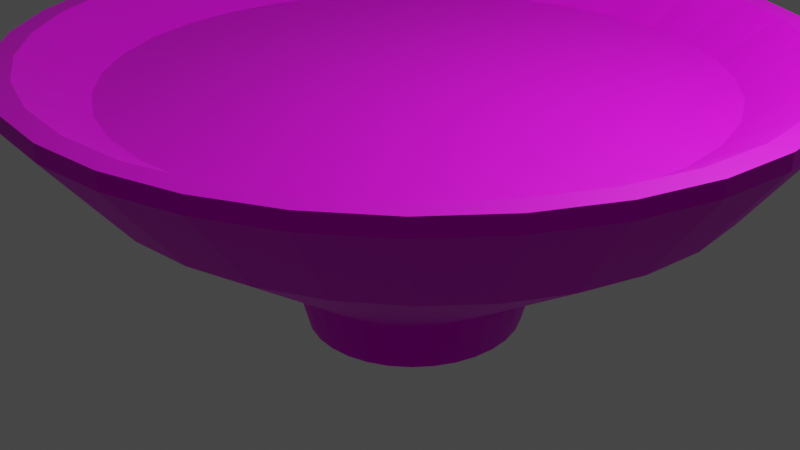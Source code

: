 # Source: shinshin.blend  (saved by Blender 2.80.75; exported with 4.5.12 LTS)
import bpy
from mathutils import Matrix  # noqa: F401  (used for matrix-valued properties, if any)

bpy.ops.wm.read_factory_settings(use_empty=True)
scene = bpy.context.scene
scene.name = 'Scene'

# ---- collections
col_collection = bpy.data.collections.new('Collection'); scene.collection.children.link(col_collection)

# ---- images (referenced by path relative to the original .blend; pixels are not part of the script)
import os
ASSET_DIR = os.environ.get("B2B_ASSET_DIR", "")  # directory of the original .blend (textures are referenced by path, not embedded)
HERE = os.path.dirname(os.path.abspath(__file__))  # packed textures are extracted next to this script under _unpacked/

def load_image(name, relpath, width, height, colorspace="sRGB"):
    """Load a texture the original file referenced (path relative to the .blend, or extracted next to this script)."""
    p = next((c for c in (os.path.join(HERE, relpath), os.path.join(ASSET_DIR, relpath)) if relpath and os.path.exists(c)), "")
    if p:
        img = bpy.data.images.load(p, check_existing=True)
        img.name = name
    else:  # same state as the original file: an image datablock whose file is absent (Cycles renders it pink)
        img = bpy.data.images.new(name, width, height)
        img.source = "FILE"
        img.filepath = "//" + (relpath or name)
    img.colorspace_settings.name = colorspace
    return img
img_bd383578379d556edab8203f00dcbf4d_png = load_image('bd383578379d556edab8203f00dcbf4d.png', 'bd383578379d556edab8203f00dcbf4d.png', 1024, 1024, 'sRGB')
img_shinshin_ue_png = load_image('shinshin_ue.PNG', 'shinshin/写真/shinshin_ue.PNG', 1024, 1024, 'sRGB')

# ---- materials (node trees are filled in below, after node groups)
mat_material_001 = bpy.data.materials.new('Material.001')
mat_material_001.use_transparent_shadow = False
mat_material_001.roughness = 0.5
mat_material_001.metallic = 1.0
mat_material_002 = bpy.data.materials.new('Material.002')
mat_material_002.use_transparent_shadow = False

# ---- material node trees
mat_material_001.use_nodes = True; mat_material_001.node_tree.nodes.clear()
_N = mat_material_001.node_tree.nodes; _L = mat_material_001.node_tree.links
n0 = _N.new('ShaderNodeOutputMaterial'); n0.name = 'Material Output'; n0.location = (300, 300)
n1 = _N.new('ShaderNodeBsdfPrincipled'); n1.name = 'Principled BSDF'; n1.location = (10, 300)
n1.distribution = 'GGX'
n1.subsurface_method = 'BURLEY'
n1.inputs[1].default_value = 3.0
n1.inputs[3].default_value = 1.45
n1.inputs[27].default_value = (0.0, 0.0, 0.0, 1.0)
n1.inputs[28].default_value = 1.0
n2 = _N.new('ShaderNodeNormalMap'); n2.name = 'Normal Map'; n2.location = (-300, -300)
n2.label = 'Normal/Map'
n2.inputs[0].default_value = 0.14
n3 = _N.new('ShaderNodeTexImage'); n3.name = 'Image Texture'; n3.location = (-300, 600)
n3.image = img_bd383578379d556edab8203f00dcbf4d_png
n4 = _N.new('ShaderNodeTexImage'); n4.name = 'Image Texture.001'; n4.location = (-280, 220)
n4.image = img_shinshin_ue_png
_L.new(n1.outputs[0], n0.inputs[0])
_L.new(n2.outputs[0], n1.inputs[5])
_L.new(n3.outputs[0], n1.inputs[0])
n0.is_active_output = True
mat_material_002.use_nodes = True; mat_material_002.node_tree.nodes.clear()
_N = mat_material_002.node_tree.nodes; _L = mat_material_002.node_tree.links
n0 = _N.new('ShaderNodeOutputMaterial'); n0.name = 'Material Output'; n0.location = (300, 300)
n1 = _N.new('ShaderNodeBsdfPrincipled'); n1.name = 'Principled BSDF'; n1.location = (10, 300)
n1.distribution = 'GGX'
n1.subsurface_method = 'BURLEY'
n1.inputs[3].default_value = 1.45
n1.inputs[27].default_value = (0.0, 0.0, 0.0, 1.0)
n1.inputs[28].default_value = 1.0
n2 = _N.new('ShaderNodeTexImage'); n2.name = 'Image Texture'; n2.location = (-280, 280)
n2.image = img_shinshin_ue_png
_L.new(n1.outputs[0], n0.inputs[0])
_L.new(n2.outputs[0], n1.inputs[0])
n0.is_active_output = True

# ---- world
world_world = bpy.data.worlds.new('World'); scene.world = world_world
world_world.use_nodes = True; world_world.node_tree.nodes.clear()
_N = world_world.node_tree.nodes; _L = world_world.node_tree.links
n0 = _N.new('ShaderNodeOutputWorld'); n0.name = 'World Output'; n0.location = (300, 300)
n1 = _N.new('ShaderNodeBackground'); n1.name = 'Background'; n1.location = (10, 300)
n1.inputs[0].default_value = (0.05088, 0.05088, 0.05088, 1.0)
_L.new(n1.outputs[0], n0.inputs[0])
n0.is_active_output = True
world_world.color = (0.05088, 0.05088, 0.05088)
world_world.use_sun_shadow = False
world_world.sun_shadow_jitter_overblur = 0.0

# ---- cameras
cam_camera = bpy.data.cameras.new('Camera')
cam_camera.clip_end = 100.0
cam_camera.ortho_scale = 7.314

# ---- lights
light_light = bpy.data.lights.new('Light', 'POINT')
light_light.transmission_factor = 0.0
light_light.energy = 1000.0
light_light.shadow_soft_size = 0.1
light_light.shadow_maximum_resolution = 0.006
light_light.use_absolute_resolution = True

# ---- meshes
me_cylinder = bpy.data.meshes.new('Cylinder')
me_cylinder.from_pydata([(-6.163e-08, 0.7812, -0.01291), (0.1524, 0.7662, -0.01291), (0.2989, 0.7217, -0.01291), (0.434, 0.6495, -0.01291), (0.5524, 0.5524, -0.01291), (0.6495, 0.434, -0.01291), (0.7217, 0.2989, -0.01291), (0.7662, 0.1524, -0.01291), (0.7812, 4.191e-08, -0.01291), (0.7662, -0.1524, -0.01291), (0.7217, -0.2989, -0.01291), (0.6495, -0.434, -0.01291), (0.5524, -0.5524, -0.01291), (0.434, -0.6495, -0.01291), (0.2989, -0.7217, -0.01291), (0.1524, -0.7662, -0.01291), (-2.556e-07, -0.7812, -0.01291), (-0.1524, -0.7662, -0.01291), (-0.2989, -0.7217, -0.01291), (-0.434, -0.6495, -0.01291), (-0.5524, -0.5524, -0.01291), (-0.6495, -0.434, -0.01291), (-0.7217, -0.2989, -0.01291), (-0.7662, -0.1524, -0.01291), (-0.7812, 7.822e-07, -0.01291), (-0.7662, 0.1524, -0.01291), (-0.7217, 0.2989, -0.01291), (-0.6495, 0.434, -0.01291), (-0.5524, 0.5524, -0.01291), (-0.434, 0.6495, -0.01291), (-0.2989, 0.7217, -0.01291), (-0.1524, 0.7662, -0.01291), (8.488e-08, 0.2959, -0.5108), (0.05563, 0.2902, -0.5108), (0.1091, 0.2734, -0.5108), (0.1584, 0.246, -0.5108), (0.2016, 0.2092, -0.5108), (0.2371, 0.1644, -0.5108), (0.2634, 0.1132, -0.5108), (0.2797, 0.05772, -0.5108), (0.2851, 2.227e-07, -0.5108), (0.2797, -0.05772, -0.5108), (0.2634, -0.1132, -0.5108), (0.2371, -0.1644, -0.5108), (0.2016, -0.2092, -0.5108), (0.1584, -0.246, -0.5108), (0.1091, -0.2734, -0.5108), (0.05563, -0.2902, -0.5108), (-8.027e-09, -0.2959, -0.5108), (-0.05563, -0.2902, -0.5108), (-0.1091, -0.2734, -0.5108), (-0.1584, -0.246, -0.5108), (-0.2016, -0.2092, -0.5108), (-0.2371, -0.1644, -0.5108), (-0.2634, -0.1132, -0.5108), (-0.2797, -0.05772, -0.5108), (-0.2851, 4.861e-07, -0.5108), (-0.2797, 0.05772, -0.5108), (-0.2634, 0.1132, -0.5108), (-0.2371, 0.1644, -0.5108), (-0.2016, 0.2092, -0.5108), (-0.1584, 0.246, -0.5108), (-0.1091, 0.2734, -0.5108), (-0.05563, 0.2902, -0.5108), (8.064e-08, 0.333, -0.4038), (0.0626, 0.3266, -0.4038), (0.1228, 0.3076, -0.4038), (0.1783, 0.2768, -0.4038), (0.2269, 0.2354, -0.4038), (0.2668, 0.185, -0.4038), (0.2965, 0.1274, -0.4038), (0.3147, 0.06496, -0.4038), (0.3209, 2.149e-07, -0.4038), (0.3147, -0.06496, -0.4038), (0.2965, -0.1274, -0.4038), (0.2668, -0.185, -0.4038), (0.2269, -0.2354, -0.4038), (0.1783, -0.2768, -0.4038), (0.1228, -0.3076, -0.4038), (0.0626, -0.3266, -0.4038), (-2.392e-08, -0.333, -0.4038), (-0.0626, -0.3266, -0.4038), (-0.1228, -0.3076, -0.4038), (-0.1783, -0.2768, -0.4038), (-0.2269, -0.2354, -0.4038), (-0.2668, -0.185, -0.4038), (-0.2965, -0.1274, -0.4038), (-0.3147, -0.06496, -0.4038), (-0.3209, 5.113e-07, -0.4038), (-0.3147, 0.06496, -0.4038), (-0.2965, 0.1274, -0.4038), (-0.2668, 0.185, -0.4038), (-0.2269, 0.2354, -0.4038), (-0.1783, 0.2768, -0.4038), (-0.1228, 0.3076, -0.4038), (-0.0626, 0.3266, -0.4038), (0.1951, 0.9808, 0.06173), (0.0, 1.0, 0.06173), (0.3827, 0.9239, 0.06173), (0.5556, 0.8315, 0.06173), (0.7071, 0.7071, 0.06173), (0.8315, 0.5556, 0.06173), (0.9239, 0.3827, 0.06173), (0.9808, 0.1951, 0.06173), (1.0, 7.55e-08, 0.06173), (0.9808, -0.1951, 0.06173), (0.9239, -0.3827, 0.06173), (0.8315, -0.5556, 0.06173), (0.7071, -0.7071, 0.06173), (0.5556, -0.8315, 0.06173), (0.3827, -0.9239, 0.06173), (0.1951, -0.9808, 0.06173), (-3.258e-07, -1.0, 0.06173), (-0.1951, -0.9808, 0.06173), (-0.3827, -0.9239, 0.06173), (-0.5556, -0.8315, 0.06173), (-0.7071, -0.7071, 0.06173), (-0.8315, -0.5556, 0.06173), (-0.9239, -0.3827, 0.06173), (-0.9808, -0.1951, 0.06173), (-1.0, 9.656e-07, 0.06173), (-0.9808, 0.1951, 0.06173), (-0.9239, 0.3827, 0.06173), (-0.8315, 0.5556, 0.06173), (-0.7071, 0.7071, 0.06173), (-0.5556, 0.8315, 0.06173), (-0.3827, 0.9239, 0.06173), (-0.1951, 0.9808, 0.06173), (0.1841, 0.9258, 0.06173), (-2.143e-08, 0.9439, 0.06173), (0.3612, 0.872, 0.06173), (0.5244, 0.7848, 0.06173), (0.6674, 0.6674, 0.06173), (0.7848, 0.5244, 0.06173), (0.872, 0.3612, 0.06173), (0.9258, 0.1841, 0.06173), (0.9439, 6.689e-08, 0.06173), (0.9258, -0.1841, 0.06173), (0.872, -0.3612, 0.06173), (0.7848, -0.5244, 0.06173), (0.6674, -0.6674, 0.06173), (0.5244, -0.7848, 0.06173), (0.3612, -0.872, 0.06173), (0.1841, -0.9258, 0.06173), (-3.086e-07, -0.9439, 0.06173), (-0.1841, -0.9258, 0.06173), (-0.3612, -0.872, 0.06173), (-0.5244, -0.7848, 0.06173), (-0.6674, -0.6674, 0.06173), (-0.7848, -0.5244, 0.06173), (-0.872, -0.3612, 0.06173), (-0.9258, -0.1841, 0.06173), (-0.9439, 9.143e-07, 0.06173), (-0.9258, 0.1841, 0.06173), (-0.872, 0.3612, 0.06173), (-0.7848, 0.5244, 0.06173), (-0.6674, 0.6674, 0.06173), (-0.5244, 0.7848, 0.06173), (-0.3612, 0.872, 0.06173), (-0.1841, 0.9258, 0.06173), (-6.199e-11, 1.002, 0.03147), (0.1949, 0.9832, 0.03147), (0.3823, 0.9261, 0.03147), (0.555, 0.8335, 0.03147), (0.7064, 0.7088, 0.03147), (0.8307, 0.5569, 0.03147), (0.923, 0.3836, 0.03147), (0.9799, 0.1956, 0.03147), (0.9991, 7.452e-08, 0.03147), (0.9799, -0.1956, 0.03147), (0.923, -0.3836, 0.03147), (0.8307, -0.5569, 0.03147), (0.7064, -0.7088, 0.03147), (0.555, -0.8335, 0.03147), (0.3823, -0.9261, 0.03147), (0.1949, -0.9832, 0.03147), (-3.256e-07, -1.002, 0.03147), (-0.1949, -0.9832, 0.03147), (-0.3823, -0.9261, 0.03147), (-0.555, -0.8335, 0.03147), (-0.7064, -0.7088, 0.03147), (-0.8307, -0.5569, 0.03147), (-0.923, -0.3836, 0.03147), (-0.9799, -0.1956, 0.03147), (-0.9991, 9.668e-07, 0.03147), (-0.9799, 0.1956, 0.03147), (-0.923, 0.3836, 0.03147), (-0.8307, 0.5569, 0.03147), (-0.7064, 0.7088, 0.03147), (-0.555, 0.8335, 0.03147), (-0.3823, 0.9261, 0.03147), (-0.1949, 0.9832, 0.03147), (0.1624, 0.799, -0.1426), (0.3186, 0.7527, -0.1426), (0.4625, 0.6774, -0.1426), (0.5887, 0.5761, -0.1426), (0.6922, 0.4526, -0.1426), (0.7692, 0.3118, -0.1426), (0.8165, 0.1589, -0.1426), (0.8325, 1.108e-07, -0.1426), (0.8165, -0.1589, -0.1426), (0.7692, -0.3118, -0.1426), (0.6922, -0.4526, -0.1426), (0.5887, -0.5761, -0.1426), (0.4625, -0.6774, -0.1426), (0.3186, -0.7527, -0.1426), (0.1624, -0.799, -0.1426), (-2.532e-07, -0.8147, -0.1426), (-0.1624, -0.799, -0.1426), (-0.3186, -0.7527, -0.1426), (-0.4625, -0.6774, -0.1426), (-0.5887, -0.5761, -0.1426), (-0.6922, -0.4526, -0.1426), (-0.7692, -0.3118, -0.1426), (-0.8165, -0.1589, -0.1426), (-0.8325, 8.36e-07, -0.1426), (-0.8165, 0.1589, -0.1426), (-0.7692, 0.3118, -0.1426), (-0.6922, 0.4526, -0.1426), (-0.5887, 0.5761, -0.1426), (-0.4625, 0.6774, -0.1426), (-0.3186, 0.7527, -0.1426), (-0.1624, 0.799, -0.1426), (1.811e-08, 0.8147, -0.1426)], [], [(160, 97, 96, 161), (161, 96, 98, 162), (162, 98, 99, 163), (163, 99, 100, 164), (164, 100, 101, 165), (165, 101, 102, 166), (166, 102, 103, 167), (167, 103, 104, 168), (168, 104, 105, 169), (169, 105, 106, 170), (170, 106, 107, 171), (171, 107, 108, 172), (172, 108, 109, 173), (173, 109, 110, 174), (174, 110, 111, 175), (175, 111, 112, 176), (176, 112, 113, 177), (177, 113, 114, 178), (178, 114, 115, 179), (179, 115, 116, 180), (180, 116, 117, 181), (181, 117, 118, 182), (182, 118, 119, 183), (183, 119, 120, 184), (184, 120, 121, 185), (185, 121, 122, 186), (186, 122, 123, 187), (187, 123, 124, 188), (188, 124, 125, 189), (189, 125, 126, 190), (1, 0, 31, 30, 29, 28, 27, 26, 25, 24, 23, 22, 21, 20, 19, 18, 17, 16, 15, 14, 13, 12, 11, 10, 9, 8, 7, 6, 5, 4, 3, 2), (190, 126, 127, 191), (191, 127, 97, 160), (63, 62, 61, 60, 59, 58, 57, 56, 55, 54, 53, 52, 51, 50, 49, 48, 47, 46, 45, 44, 43, 42, 41, 40, 39, 38, 37, 36, 35, 34, 33, 32), (63, 95, 64, 32), (62, 94, 95, 63), (61, 93, 94, 62), (60, 92, 93, 61), (59, 91, 92, 60), (58, 90, 91, 59), (57, 89, 90, 58), (56, 88, 89, 57), (55, 87, 88, 56), (54, 86, 87, 55), (53, 85, 86, 54), (52, 84, 85, 53), (51, 83, 84, 52), (50, 82, 83, 51), (49, 81, 82, 50), (48, 80, 81, 49), (47, 79, 80, 48), (46, 78, 79, 47), (45, 77, 78, 46), (44, 76, 77, 45), (43, 75, 76, 44), (42, 74, 75, 43), (41, 73, 74, 42), (40, 72, 73, 41), (39, 71, 72, 40), (38, 70, 71, 39), (37, 69, 70, 38), (36, 68, 69, 37), (35, 67, 68, 36), (34, 66, 67, 35), (33, 65, 66, 34), (32, 64, 65, 33), (129, 128, 96, 97), (128, 130, 98, 96), (130, 131, 99, 98), (131, 132, 100, 99), (132, 133, 101, 100), (133, 134, 102, 101), (134, 135, 103, 102), (135, 136, 104, 103), (136, 137, 105, 104), (137, 138, 106, 105), (138, 139, 107, 106), (139, 140, 108, 107), (140, 141, 109, 108), (141, 142, 110, 109), (142, 143, 111, 110), (143, 144, 112, 111), (144, 145, 113, 112), (145, 146, 114, 113), (146, 147, 115, 114), (147, 148, 116, 115), (148, 149, 117, 116), (149, 150, 118, 117), (150, 151, 119, 118), (151, 152, 120, 119), (152, 153, 121, 120), (153, 154, 122, 121), (154, 155, 123, 122), (155, 156, 124, 123), (156, 157, 125, 124), (157, 158, 126, 125), (158, 159, 127, 126), (159, 129, 97, 127), (0, 1, 128, 129), (1, 2, 130, 128), (2, 3, 131, 130), (3, 4, 132, 131), (4, 5, 133, 132), (5, 6, 134, 133), (6, 7, 135, 134), (7, 8, 136, 135), (8, 9, 137, 136), (9, 10, 138, 137), (10, 11, 139, 138), (11, 12, 140, 139), (12, 13, 141, 140), (13, 14, 142, 141), (14, 15, 143, 142), (15, 16, 144, 143), (16, 17, 145, 144), (17, 18, 146, 145), (18, 19, 147, 146), (19, 20, 148, 147), (20, 21, 149, 148), (21, 22, 150, 149), (22, 23, 151, 150), (23, 24, 152, 151), (24, 25, 153, 152), (25, 26, 154, 153), (26, 27, 155, 154), (27, 28, 156, 155), (28, 29, 157, 156), (29, 30, 158, 157), (30, 31, 159, 158), (31, 0, 129, 159), (222, 191, 160, 223), (221, 190, 191, 222), (220, 189, 190, 221), (219, 188, 189, 220), (218, 187, 188, 219), (217, 186, 187, 218), (216, 185, 186, 217), (215, 184, 185, 216), (214, 183, 184, 215), (213, 182, 183, 214), (212, 181, 182, 213), (211, 180, 181, 212), (210, 179, 180, 211), (209, 178, 179, 210), (208, 177, 178, 209), (207, 176, 177, 208), (206, 175, 176, 207), (205, 174, 175, 206), (204, 173, 174, 205), (203, 172, 173, 204), (202, 171, 172, 203), (201, 170, 171, 202), (200, 169, 170, 201), (199, 168, 169, 200), (198, 167, 168, 199), (197, 166, 167, 198), (196, 165, 166, 197), (195, 164, 165, 196), (194, 163, 164, 195), (193, 162, 163, 194), (192, 161, 162, 193), (223, 160, 161, 192), (64, 223, 192, 65), (65, 192, 193, 66), (66, 193, 194, 67), (67, 194, 195, 68), (68, 195, 196, 69), (69, 196, 197, 70), (70, 197, 198, 71), (71, 198, 199, 72), (72, 199, 200, 73), (73, 200, 201, 74), (74, 201, 202, 75), (75, 202, 203, 76), (76, 203, 204, 77), (77, 204, 205, 78), (78, 205, 206, 79), (79, 206, 207, 80), (80, 207, 208, 81), (81, 208, 209, 82), (82, 209, 210, 83), (83, 210, 211, 84), (84, 211, 212, 85), (85, 212, 213, 86), (86, 213, 214, 87), (87, 214, 215, 88), (88, 215, 216, 89), (89, 216, 217, 90), (90, 217, 218, 91), (91, 218, 219, 92), (92, 219, 220, 93), (93, 220, 221, 94), (94, 221, 222, 95), (95, 222, 223, 64)])
me_cylinder.polygons.foreach_set('use_smooth', [True] * 194)
me_cylinder.polygons.foreach_set('material_index', [1, 0, 0, 0, 0, 0, 0, 0, 0, 0, 0, 0, 0, 0, 0, 0, 0, 0, 0, 0, 0, 0, 0, 0, 0, 0, 0, 0, 0, 0, 1, 0, 0, 0, 0, 0, 0, 0, 0, 0, 0, 0, 0, 0, 0, 0, 0, 0, 0, 0, 0, 0, 0, 0, 0, 0, 0, 0, 0, 0, 0, 0, 0, 0, 0, 0, 1, 1, 1, 1, 1, 1, 1, 1, 1, 1, 1, 1, 1, 1, 1, 1, 1, 1, 1, 1, 1, 1, 1, 1, 1, 1, 1, 1, 1, 1, 1, 1, 1, 1, 1, 1, 1, 1, 1, 1, 1, 1, 1, 1, 1, 1, 1, 1, 1, 1, 1, 1, 1, 1, 1, 1, 1, 1, 1, 1, 1, 1, 1, 1, 0, 0, 0, 0, 0, 0, 0, 0, 0, 0, 0, 0, 0, 0, 0, 0, 0, 0, 0, 0, 0, 0, 0, 0, 0, 0, 0, 0, 0, 0, 0, 0, 0, 0, 0, 0, 0, 0, 0, 0, 0, 0, 0, 0, 0, 0, 0, 0, 0, 0, 0, 0, 0, 0, 0, 0, 0, 0, 0, 0, 0, 0, 0, 0])
_k = set([(0, 1), (0, 31), (0, 129), (1, 2), (1, 128), (2, 3), (2, 130), (3, 4), (3, 131), (4, 5), (4, 132), (5, 6), (5, 133), (6, 7), (6, 134), (7, 8), (7, 135), (8, 9), (8, 136), (9, 10), (9, 137), (10, 11), (10, 138), (11, 12), (11, 139), (12, 13), (12, 140), (13, 14), (13, 141), (14, 15), (14, 142), (15, 16), (15, 143), (16, 17), (16, 144), (17, 18), (17, 145), (18, 19), (18, 146), (19, 20), (19, 147), (20, 21), (20, 148), (21, 22), (21, 149), (22, 23), (22, 150), (23, 24), (23, 151), (24, 25), (24, 152), (25, 26), (25, 153), (26, 27), (26, 154), (27, 28), (27, 155), (28, 29), (28, 156), (29, 30), (29, 157), (30, 31), (30, 158), (31, 159), (32, 64), (33, 65), (34, 66), (35, 67), (36, 68), (37, 69), (38, 70), (39, 71), (40, 72), (41, 73), (42, 74), (43, 75), (44, 76), (45, 77), (46, 78), (47, 79), (48, 80), (49, 81), (50, 82), (51, 83), (52, 84), (53, 85), (54, 86), (55, 87), (56, 88), (57, 89), (58, 90), (59, 91), (60, 92), (61, 93), (62, 94), (63, 95), (64, 65), (64, 95), (64, 223), (65, 66), (65, 192), (66, 67), (66, 193), (67, 68), (67, 194), (68, 69), (68, 195), (69, 70), (69, 196), (70, 71), (70, 197), (71, 72), (71, 198), (72, 73), (72, 199), (73, 74), (73, 200), (74, 75), (74, 201), (75, 76), (75, 202), (76, 77), (76, 203), (77, 78), (77, 204), (78, 79), (78, 205), (79, 80), (79, 206), (80, 81), (80, 207), (81, 82), (81, 208), (82, 83), (82, 209), (83, 84), (83, 210), (84, 85), (84, 211), (85, 86), (85, 212), (86, 87), (86, 213), (87, 88), (87, 214), (88, 89), (88, 215), (89, 90), (89, 216), (90, 91), (90, 217), (91, 92), (91, 218), (92, 93), (92, 219), (93, 94), (93, 220), (94, 95), (94, 221), (95, 222), (96, 97), (96, 98), (96, 161), (97, 127), (97, 160), (98, 99), (98, 162), (99, 100), (99, 163), (100, 101), (100, 164), (101, 102), (101, 165), (102, 103), (102, 166), (103, 104), (103, 167), (104, 105), (104, 168), (105, 106), (105, 169), (106, 107), (106, 170), (107, 108), (107, 171), (108, 109), (108, 172), (109, 110), (109, 173), (110, 111), (110, 174), (111, 112), (111, 175), (112, 113), (112, 176), (113, 114), (113, 177), (114, 115), (114, 178), (115, 116), (115, 179), (116, 117), (116, 180), (117, 118), (117, 181), (118, 119), (118, 182), (119, 120), (119, 183), (120, 121), (120, 184), (121, 122), (121, 185), (122, 123), (122, 186), (123, 124), (123, 187), (124, 125), (124, 188), (125, 126), (125, 189), (126, 127), (126, 190), (127, 191), (128, 129), (128, 130), (129, 159), (130, 131), (131, 132), (132, 133), (133, 134), (134, 135), (135, 136), (136, 137), (137, 138), (138, 139), (139, 140), (140, 141), (141, 142), (142, 143), (143, 144), (144, 145), (145, 146), (146, 147), (147, 148), (148, 149), (149, 150), (150, 151), (151, 152), (152, 153), (153, 154), (154, 155), (155, 156), (156, 157), (157, 158), (158, 159), (160, 161), (160, 191), (160, 223), (161, 162), (161, 192), (162, 163), (162, 193), (163, 164), (163, 194), (164, 165), (164, 195), (165, 166), (165, 196), (166, 167), (166, 197), (167, 168), (167, 198), (168, 169), (168, 199), (169, 170), (169, 200), (170, 171), (170, 201), (171, 172), (171, 202), (172, 173), (172, 203), (173, 174), (173, 204), (174, 175), (174, 205), (175, 176), (175, 206), (176, 177), (176, 207), (177, 178), (177, 208), (178, 179), (178, 209), (179, 180), (179, 210), (180, 181), (180, 211), (181, 182), (181, 212), (182, 183), (182, 213), (183, 184), (183, 214), (184, 185), (184, 215), (185, 186), (185, 216), (186, 187), (186, 217), (187, 188), (187, 218), (188, 189), (188, 219), (189, 190), (189, 220), (190, 191), (190, 221), (191, 222), (192, 193), (192, 223), (193, 194), (194, 195), (195, 196), (196, 197), (197, 198), (198, 199), (199, 200), (200, 201), (201, 202), (202, 203), (203, 204), (204, 205), (205, 206), (206, 207), (207, 208), (208, 209), (209, 210), (210, 211), (211, 212), (212, 213), (213, 214), (214, 215), (215, 216), (216, 217), (217, 218), (218, 219), (219, 220), (220, 221), (221, 222), (222, 223)])
me_cylinder.attributes.new('sharp_edge', 'BOOLEAN', 'EDGE').data.foreach_set('value', [ (min(e.vertices), max(e.vertices)) in _k for e in me_cylinder.edges])
_uv = me_cylinder.uv_layers.new(name='UVMap')
_uv.uv.foreach_set('vector', [1.0, 0.9779, 1.0, 1.0, 0.9688, 1.0, 0.9701, 0.9779, 0.9688, 0.9779, 0.9688, 1.0, 0.9375, 1.0, 0.9389, 0.9779, 0.9375, 0.9779, 0.9375, 1.0, 0.9062, 1.0, 0.9076, 0.9779, 0.9062, 0.9779, 0.9062, 1.0, 0.875, 1.0, 0.8764, 0.9779, 0.875, 0.9779, 0.875, 1.0, 0.8438, 1.0, 0.8451, 0.9779, 0.8438, 0.9779, 0.8438, 1.0, 0.8125, 1.0, 0.8139, 0.9779, 0.8125, 0.9779, 0.8125, 1.0, 0.7812, 1.0, 0.7826, 0.9779, 0.7812, 0.9779, 0.7812, 1.0, 0.75, 1.0, 0.7514, 0.9779, 0.75, 0.9779, 0.75, 1.0, 0.7188, 1.0, 0.7201, 0.9779, 0.7188, 0.9779, 0.7188, 1.0, 0.6875, 1.0, 0.6889, 0.9779, 0.6875, 0.9779, 0.6875, 1.0, 0.6562, 1.0, 0.6576, 0.9779, 0.6562, 0.9779, 0.6562, 1.0, 0.625, 1.0, 0.6264, 0.9779, 0.625, 0.9779, 0.625, 1.0, 0.5938, 1.0, 0.5951, 0.9779, 0.5938, 0.9779, 0.5938, 1.0, 0.5625, 1.0, 0.5639, 0.9779, 0.5625, 0.9779, 0.5625, 1.0, 0.5312, 1.0, 0.5326, 0.9779, 0.5312, 0.9779, 0.5312, 1.0, 0.5, 1.0, 0.5014, 0.9779, 0.5, 0.9779, 0.5, 1.0, 0.4688, 1.0, 0.4701, 0.9779, 0.4688, 0.9779, 0.4688, 1.0, 0.4375, 1.0, 0.4389, 0.9779, 0.4375, 0.9779, 0.4375, 1.0, 0.4062, 1.0, 0.4076, 0.9779, 0.4062, 0.9779, 0.4062, 1.0, 0.375, 1.0, 0.3764, 0.9779, 0.375, 0.9779, 0.375, 1.0, 0.3438, 1.0, 0.3451, 0.9779, 0.3438, 0.9779, 0.3438, 1.0, 0.3125, 1.0, 0.3139, 0.9779, 0.3125, 0.9779, 0.3125, 1.0, 0.2812, 1.0, 0.2826, 0.9779, 0.2812, 0.9779, 0.2812, 1.0, 0.25, 1.0, 0.2514, 0.9779, 0.25, 0.9779, 0.25, 1.0, 0.2188, 1.0, 0.2201, 0.9779, 0.2188, 0.9779, 0.2188, 1.0, 0.1875, 1.0, 0.1889, 0.9779, 0.1875, 0.9779, 0.1875, 1.0, 0.1562, 1.0, 0.1576, 0.9779, 0.1562, 0.9779, 0.1562, 1.0, 0.125, 1.0, 0.1264, 0.9779, 0.125, 0.9779, 0.125, 1.0, 0.09375, 1.0, 0.09513, 0.9779, 0.09375, 0.9779, 0.09375, 1.0, 0.0625, 1.0, 0.06388, 0.9779, 0.8761, 0.461, 0.8677, 0.5162, 0.845, 0.5699, 0.8089, 0.6198, 0.7608, 0.6641, 0.7025, 0.701, 0.6363, 0.7292, 0.5646, 0.7476, 0.4903, 0.7555, 0.4163, 0.7525, 0.3453, 0.7387, 0.2801, 0.7148, 0.2231, 0.6816, 0.1767, 0.6404, 0.1425, 0.5928, 0.1219, 0.5406, 0.1157, 0.4858, 0.1241, 0.4305, 0.1468, 0.3769, 0.1829, 0.327, 0.231, 0.2827, 0.2893, 0.2457, 0.3556, 0.2175, 0.4272, 0.1991, 0.5015, 0.1913, 0.5755, 0.1943, 0.6466, 0.208, 0.7118, 0.2319, 0.7687, 0.2651, 0.8151, 0.3063, 0.8493, 0.354, 0.8699, 0.4062, 0.0625, 0.9779, 0.0625, 1.0, 0.03125, 1.0, 0.03263, 0.9779, 0.03125, 0.9779, 0.03125, 1.0, 0.0, 1.0, 0.001379, 0.9779, 0.2702, 0.8552, 0.2727, 0.8552, 0.2818, 0.8552, 0.2909, 0.8552, 0.2999, 0.8552, 0.309, 0.8552, 0.3181, 0.8552, 0.3271, 0.8552, 0.3362, 0.8552, 0.3453, 0.8552, 0.3543, 0.8552, 0.3634, 0.8552, 0.3725, 0.8552, 0.3815, 0.8552, 0.3906, 0.8552, 0.3997, 0.8552, 0.4088, 0.8552, 0.4178, 0.8552, 0.4269, 0.8552, 0.436, 0.8552, 0.445, 0.8552, 0.4541, 0.8552, 0.4632, 0.8552, 0.4722, 0.8552, 0.4813, 0.8552, 0.4904, 0.8552, 0.4994, 0.8552, 0.5085, 0.8552, 0.5176, 0.8552, 0.5266, 0.8552, 0.5357, 0.8552, 0.5448, 0.8552, 0.2637, 0.8552, 0.2637, 0.8604, 0.2608, 0.8604, 0.2611, 0.8552, 0.2727, 0.8552, 0.2727, 0.8604, 0.2698, 0.8604, 0.2702, 0.8552, 0.2818, 0.8552, 0.2818, 0.8604, 0.2789, 0.8604, 0.2792, 0.8552, 0.2909, 0.8552, 0.2909, 0.8604, 0.288, 0.8604, 0.2883, 0.8552, 0.2999, 0.8552, 0.2999, 0.8604, 0.297, 0.8604, 0.2974, 0.8552, 0.309, 0.8552, 0.309, 0.8604, 0.3061, 0.8604, 0.3064, 0.8552, 0.3181, 0.8552, 0.3181, 0.8604, 0.3152, 0.8604, 0.3155, 0.8552, 0.3271, 0.8552, 0.3271, 0.8604, 0.3242, 0.8604, 0.3246, 0.8552, 0.3362, 0.8552, 0.3362, 0.8604, 0.3333, 0.8604, 0.3336, 0.8552, 0.3453, 0.8552, 0.3453, 0.8604, 0.3424, 0.8604, 0.3427, 0.8552, 0.3543, 0.8552, 0.3543, 0.8604, 0.3514, 0.8604, 0.3518, 0.8552, 0.3634, 0.8552, 0.3634, 0.8604, 0.3605, 0.8604, 0.3608, 0.8552, 0.3725, 0.8552, 0.3725, 0.8604, 0.3696, 0.8604, 0.3699, 0.8552, 0.3815, 0.8552, 0.3815, 0.8604, 0.3786, 0.8604, 0.379, 0.8552, 0.3906, 0.8552, 0.3906, 0.8604, 0.3877, 0.8604, 0.388, 0.8552, 0.3997, 0.8552, 0.3997, 0.8604, 0.3968, 0.8604, 0.3971, 0.8552, 0.4088, 0.8552, 0.4088, 0.8604, 0.4058, 0.8604, 0.4062, 0.8552, 0.4178, 0.8552, 0.4178, 0.8604, 0.4149, 0.8604, 0.4152, 0.8552, 0.4269, 0.8552, 0.4269, 0.8604, 0.424, 0.8604, 0.4243, 0.8552, 0.436, 0.8552, 0.436, 0.8604, 0.433, 0.8604, 0.4334, 0.8552, 0.445, 0.8552, 0.445, 0.8604, 0.4421, 0.8604, 0.4424, 0.8552, 0.4541, 0.8552, 0.4541, 0.8604, 0.4512, 0.8604, 0.4515, 0.8552, 0.4632, 0.8552, 0.4632, 0.8604, 0.4602, 0.8604, 0.4606, 0.8552, 0.7431, 0.8426, 0.7431, 0.8502, 0.7388, 0.8502, 0.7393, 0.8426, 0.7564, 0.8426, 0.7564, 0.8502, 0.7521, 0.8502, 0.7526, 0.8426, 0.4904, 0.8552, 0.4904, 0.8604, 0.4874, 0.8604, 0.4878, 0.8552, 0.4994, 0.8552, 0.4994, 0.8604, 0.4965, 0.8604, 0.4968, 0.8552, 0.5085, 0.8552, 0.5085, 0.8604, 0.5056, 0.8604, 0.5059, 0.8552, 0.5176, 0.8552, 0.5176, 0.8604, 0.5147, 0.8604, 0.515, 0.8552, 0.5266, 0.8552, 0.5266, 0.8604, 0.5237, 0.8604, 0.524, 0.8552, 0.5357, 0.8552, 0.5357, 0.8604, 0.5328, 0.8604, 0.5331, 0.8552, 0.5448, 0.8552, 0.5448, 0.8604, 0.5419, 0.8604, 0.5422, 0.8552, 0.9452, 0.5252, 0.9553, 0.4584, 0.9826, 0.4575, 0.9719, 0.5282, 0.9553, 0.4584, 0.9478, 0.3922, 0.9747, 0.3873, 0.9826, 0.4575, 0.9478, 0.3922, 0.9229, 0.3291, 0.9483, 0.3205, 0.9747, 0.3873, 0.9229, 0.3291, 0.8816, 0.2715, 0.9045, 0.2595, 0.9483, 0.3205, 0.8816, 0.2715, 0.8255, 0.2218, 0.8451, 0.2068, 0.9045, 0.2595, 0.8255, 0.2218, 0.7567, 0.1816, 0.7722, 0.1643, 0.8451, 0.2068, 0.7567, 0.1816, 0.6779, 0.1527, 0.6887, 0.1337, 0.7722, 0.1643, 0.6779, 0.1527, 0.5921, 0.1362, 0.5979, 0.1161, 0.6887, 0.1337, 0.5921, 0.1362, 0.5026, 0.1325, 0.503, 0.1123, 0.5979, 0.1161, 0.5026, 0.1325, 0.4129, 0.142, 0.408, 0.1223, 0.503, 0.1123, 0.4129, 0.142, 0.3263, 0.1642, 0.3162, 0.1459, 0.408, 0.1223, 0.3263, 0.1642, 0.2463, 0.1983, 0.2314, 0.182, 0.3162, 0.1459, 0.2463, 0.1983, 0.1758, 0.243, 0.1568, 0.2293, 0.2314, 0.182, 0.1758, 0.243, 0.1177, 0.2965, 0.0952, 0.286, 0.1568, 0.2293, 0.1177, 0.2965, 0.07407, 0.3568, 0.04899, 0.3499, 0.0952, 0.286, 0.07407, 0.3568, 0.04667, 0.4216, 0.01996, 0.4185, 0.04899, 0.3499, 0.04667, 0.4216, 0.03653, 0.4884, 0.009217, 0.4893, 0.01996, 0.4185, 0.03653, 0.4884, 0.04404, 0.5546, 0.01718, 0.5594, 0.009217, 0.4893, 0.04404, 0.5546, 0.06892, 0.6177, 0.04354, 0.6263, 0.01718, 0.5594, 0.06892, 0.6177, 0.1102, 0.6752, 0.08728, 0.6872, 0.04354, 0.6263, 0.1102, 0.6752, 0.1663, 0.725, 0.1467, 0.74, 0.08728, 0.6872, 0.1663, 0.725, 0.2351, 0.7651, 0.2196, 0.7825, 0.1467, 0.74, 0.2351, 0.7651, 0.3139, 0.794, 0.3031, 0.8131, 0.2196, 0.7825, 0.3139, 0.794, 0.3997, 0.8106, 0.394, 0.8306, 0.3031, 0.8131, 0.3997, 0.8106, 0.4892, 0.8142, 0.4888, 0.8345, 0.394, 0.8306, 0.4892, 0.8142, 0.5789, 0.8047, 0.5839, 0.8244, 0.4888, 0.8345, 0.5789, 0.8047, 0.6655, 0.7825, 0.6756, 0.8009, 0.5839, 0.8244, 0.6655, 0.7825, 0.7455, 0.7484, 0.7604, 0.7648, 0.6756, 0.8009, 0.7455, 0.7484, 0.816, 0.7038, 0.835, 0.7175, 0.7604, 0.7648, 0.816, 0.7038, 0.8741, 0.6503, 0.8966, 0.6608, 0.835, 0.7175, 0.8741, 0.6503, 0.9178, 0.5899, 0.9428, 0.5969, 0.8966, 0.6608, 0.9178, 0.5899, 0.9452, 0.5252, 0.9719, 0.5282, 0.9428, 0.5969, 0.8677, 0.5162, 0.8761, 0.461, 0.9553, 0.4584, 0.9452, 0.5252, 0.8761, 0.461, 0.8699, 0.4062, 0.9478, 0.3922, 0.9553, 0.4584, 0.8699, 0.4062, 0.8493, 0.354, 0.9229, 0.3291, 0.9478, 0.3922, 0.8493, 0.354, 0.8151, 0.3063, 0.8816, 0.2715, 0.9229, 0.3291, 0.8151, 0.3063, 0.7687, 0.2651, 0.8255, 0.2218, 0.8816, 0.2715, 0.7687, 0.2651, 0.7118, 0.2319, 0.7567, 0.1816, 0.8255, 0.2218, 0.7118, 0.2319, 0.6466, 0.208, 0.6779, 0.1527, 0.7567, 0.1816, 0.6466, 0.208, 0.5755, 0.1943, 0.5921, 0.1362, 0.6779, 0.1527, 0.5755, 0.1943, 0.5015, 0.1913, 0.5026, 0.1325, 0.5921, 0.1362, 0.5015, 0.1913, 0.4272, 0.1991, 0.4129, 0.142, 0.5026, 0.1325, 0.4272, 0.1991, 0.3556, 0.2175, 0.3263, 0.1642, 0.4129, 0.142, 0.3556, 0.2175, 0.2893, 0.2457, 0.2463, 0.1983, 0.3263, 0.1642, 0.2893, 0.2457, 0.231, 0.2827, 0.1758, 0.243, 0.2463, 0.1983, 0.231, 0.2827, 0.1829, 0.327, 0.1177, 0.2965, 0.1758, 0.243, 0.1829, 0.327, 0.1468, 0.3769, 0.07407, 0.3568, 0.1177, 0.2965, 0.1468, 0.3769, 0.1241, 0.4305, 0.04667, 0.4216, 0.07407, 0.3568, 0.1241, 0.4305, 0.1157, 0.4858, 0.03653, 0.4884, 0.04667, 0.4216, 0.1157, 0.4858, 0.1219, 0.5406, 0.04404, 0.5546, 0.03653, 0.4884, 0.1219, 0.5406, 0.1425, 0.5928, 0.06892, 0.6177, 0.04404, 0.5546, 0.1425, 0.5928, 0.1767, 0.6404, 0.1102, 0.6752, 0.06892, 0.6177, 0.1767, 0.6404, 0.2231, 0.6816, 0.1663, 0.725, 0.1102, 0.6752, 0.2231, 0.6816, 0.2801, 0.7148, 0.2351, 0.7651, 0.1663, 0.725, 0.2801, 0.7148, 0.3453, 0.7387, 0.3139, 0.794, 0.2351, 0.7651, 0.3453, 0.7387, 0.4163, 0.7525, 0.3997, 0.8106, 0.3139, 0.794, 0.4163, 0.7525, 0.4903, 0.7555, 0.4892, 0.8142, 0.3997, 0.8106, 0.4903, 0.7555, 0.5646, 0.7476, 0.5789, 0.8047, 0.4892, 0.8142, 0.5646, 0.7476, 0.6363, 0.7292, 0.6655, 0.7825, 0.5789, 0.8047, 0.6363, 0.7292, 0.7025, 0.701, 0.7455, 0.7484, 0.6655, 0.7825, 0.7025, 0.701, 0.7608, 0.6641, 0.816, 0.7038, 0.7455, 0.7484, 0.7608, 0.6641, 0.8089, 0.6198, 0.8741, 0.6503, 0.816, 0.7038, 0.8089, 0.6198, 0.845, 0.5699, 0.9178, 0.5899, 0.8741, 0.6503, 0.845, 0.5699, 0.8677, 0.5162, 0.9452, 0.5252, 0.9178, 0.5899, 0.2637, 0.9157, 0.2637, 0.9525, 0.255, 0.9525, 0.2573, 0.9157, 0.2727, 0.9157, 0.2727, 0.9525, 0.2641, 0.9525, 0.2664, 0.9157, 0.2818, 0.9157, 0.2818, 0.9525, 0.2731, 0.9525, 0.2754, 0.9157, 0.2909, 0.9157, 0.2909, 0.9525, 0.2822, 0.9525, 0.2845, 0.9157, 0.2999, 0.9157, 0.2999, 0.9525, 0.2913, 0.9525, 0.2936, 0.9157, 0.309, 0.9157, 0.309, 0.9525, 0.3003, 0.9525, 0.3026, 0.9157, 0.3181, 0.9157, 0.3181, 0.9525, 0.3094, 0.9525, 0.3117, 0.9157, 0.3271, 0.9157, 0.3271, 0.9525, 0.3185, 0.9525, 0.3208, 0.9157, 0.3362, 0.9157, 0.3362, 0.9525, 0.3275, 0.9525, 0.3298, 0.9157, 0.3453, 0.9157, 0.3453, 0.9525, 0.3366, 0.9525, 0.3389, 0.9157, 0.3543, 0.9157, 0.3543, 0.9525, 0.3457, 0.9525, 0.348, 0.9157, 0.3634, 0.9157, 0.3634, 0.9525, 0.3547, 0.9525, 0.357, 0.9157, 0.3725, 0.9157, 0.3725, 0.9525, 0.3638, 0.9525, 0.3661, 0.9157, 0.3815, 0.9157, 0.3815, 0.9525, 0.3729, 0.9525, 0.3752, 0.9157, 0.3906, 0.9157, 0.3906, 0.9525, 0.3819, 0.9525, 0.3843, 0.9157, 0.3997, 0.9157, 0.3997, 0.9525, 0.391, 0.9525, 0.3933, 0.9157, 0.4088, 0.9157, 0.4088, 0.9525, 0.4001, 0.9525, 0.4024, 0.9157, 0.4178, 0.9157, 0.4178, 0.9525, 0.4092, 0.9525, 0.4115, 0.9157, 0.4269, 0.9157, 0.4269, 0.9525, 0.4182, 0.9525, 0.4205, 0.9157, 0.436, 0.9157, 0.436, 0.9525, 0.4273, 0.9525, 0.4296, 0.9157, 0.445, 0.9157, 0.445, 0.9525, 0.4364, 0.9525, 0.4387, 0.9157, 0.4541, 0.9157, 0.4541, 0.9525, 0.4454, 0.9525, 0.4477, 0.9157, 0.4632, 0.9157, 0.4632, 0.9525, 0.4545, 0.9525, 0.4568, 0.9157, 0.4722, 0.9157, 0.4722, 0.9525, 0.4636, 0.9525, 0.4659, 0.9157, 0.4813, 0.9157, 0.4813, 0.9525, 0.4726, 0.9525, 0.4749, 0.9157, 0.4904, 0.9157, 0.4904, 0.9525, 0.4817, 0.9525, 0.484, 0.9157, 0.4994, 0.9157, 0.4994, 0.9525, 0.4908, 0.9525, 0.4931, 0.9157, 0.5085, 0.9157, 0.5085, 0.9525, 0.4998, 0.9525, 0.5021, 0.9157, 0.5176, 0.9157, 0.5176, 0.9525, 0.5089, 0.9525, 0.5112, 0.9157, 0.5266, 0.9157, 0.5266, 0.9525, 0.518, 0.9525, 0.5203, 0.9157, 0.5357, 0.9157, 0.5357, 0.9525, 0.527, 0.9525, 0.5293, 0.9157, 0.5448, 0.9157, 0.5448, 0.9525, 0.5361, 0.9525, 0.5384, 0.9157, 0.5448, 0.8604, 0.5448, 0.9157, 0.5384, 0.9157, 0.5419, 0.8604, 0.5357, 0.8604, 0.5357, 0.9157, 0.5293, 0.9157, 0.5328, 0.8604, 0.5266, 0.8604, 0.5266, 0.9157, 0.5203, 0.9157, 0.5237, 0.8604, 0.5176, 0.8604, 0.5176, 0.9157, 0.5112, 0.9157, 0.5147, 0.8604, 0.5085, 0.8604, 0.5085, 0.9157, 0.5021, 0.9157, 0.5056, 0.8604, 0.4994, 0.8604, 0.4994, 0.9157, 0.4931, 0.9157, 0.4965, 0.8604, 0.4904, 0.8604, 0.4904, 0.9157, 0.484, 0.9157, 0.4874, 0.8604, 0.7564, 0.8502, 0.7564, 0.9317, 0.7471, 0.9317, 0.7521, 0.8502, 0.7431, 0.8502, 0.7431, 0.9317, 0.7337, 0.9317, 0.7388, 0.8502, 0.4632, 0.8604, 0.4632, 0.9157, 0.4568, 0.9157, 0.4602, 0.8604, 0.4541, 0.8604, 0.4541, 0.9157, 0.4477, 0.9157, 0.4512, 0.8604, 0.445, 0.8604, 0.445, 0.9157, 0.4387, 0.9157, 0.4421, 0.8604, 0.436, 0.8604, 0.436, 0.9157, 0.4296, 0.9157, 0.433, 0.8604, 0.4269, 0.8604, 0.4269, 0.9157, 0.4205, 0.9157, 0.424, 0.8604, 0.4178, 0.8604, 0.4178, 0.9157, 0.4115, 0.9157, 0.4149, 0.8604, 0.4088, 0.8604, 0.4088, 0.9157, 0.4024, 0.9157, 0.4058, 0.8604, 0.3997, 0.8604, 0.3997, 0.9157, 0.3933, 0.9157, 0.3968, 0.8604, 0.3906, 0.8604, 0.3906, 0.9157, 0.3843, 0.9157, 0.3877, 0.8604, 0.3815, 0.8604, 0.3815, 0.9157, 0.3752, 0.9157, 0.3786, 0.8604, 0.3725, 0.8604, 0.3725, 0.9157, 0.3661, 0.9157, 0.3696, 0.8604, 0.3634, 0.8604, 0.3634, 0.9157, 0.357, 0.9157, 0.3605, 0.8604, 0.3543, 0.8604, 0.3543, 0.9157, 0.348, 0.9157, 0.3514, 0.8604, 0.3453, 0.8604, 0.3453, 0.9157, 0.3389, 0.9157, 0.3424, 0.8604, 0.3362, 0.8604, 0.3362, 0.9157, 0.3298, 0.9157, 0.3333, 0.8604, 0.3271, 0.8604, 0.3271, 0.9157, 0.3208, 0.9157, 0.3242, 0.8604, 0.3181, 0.8604, 0.3181, 0.9157, 0.3117, 0.9157, 0.3152, 0.8604, 0.309, 0.8604, 0.309, 0.9157, 0.3026, 0.9157, 0.3061, 0.8604, 0.2999, 0.8604, 0.2999, 0.9157, 0.2936, 0.9157, 0.297, 0.8604, 0.2909, 0.8604, 0.2909, 0.9157, 0.2845, 0.9157, 0.288, 0.8604, 0.2818, 0.8604, 0.2818, 0.9157, 0.2754, 0.9157, 0.2789, 0.8604, 0.2727, 0.8604, 0.2727, 0.9157, 0.2664, 0.9157, 0.2698, 0.8604, 0.2637, 0.8604, 0.2637, 0.9157, 0.2573, 0.9157, 0.2608, 0.8604])
me_cylinder.materials.append(mat_material_001)
me_cylinder.materials.append(mat_material_002)
me_cylinder.use_remesh_preserve_volume = False
me_cylinder.use_remesh_preserve_attributes = False
me_cylinder.use_mirror_vertex_groups = False
me_cylinder.update()
me_cylinder.normals_split_custom_set([tuple(v) for v in zip(*[iter([0.09787, 0.992, 0.07914, 0.09787, 0.992, 0.07914, 0.09787, 0.992, 0.07914, 0.09787, 0.992, 0.07914, 0.29, 0.9544, 0.07087, 0.29, 0.9544, 0.07087, 0.29, 0.9544, 0.07087, 0.29, 0.9544, 0.07087, 0.4713, 0.8802, 0.05557, 0.4713, 0.8802, 0.05557, 0.4713, 0.8802, 0.05557, 0.4713, 0.8802, 0.05557, 0.6346, 0.772, 0.03554, 0.6346, 0.772, 0.03554, 0.6346, 0.772, 0.03554, 0.6346, 0.772, 0.03554, 0.7735, 0.6337, 0.01382, 0.7735, 0.6337, 0.01382, 0.7735, 0.6337, 0.01382, 0.7735, 0.6337, 0.01382, 0.8822, 0.4708, -0.006255, 0.8822, 0.4708, -0.006255, 0.8822, 0.4708, -0.006255, 0.8822, 0.4708, -0.006255, 0.9569, 0.2898, -0.02161, 0.9569, 0.2898, -0.02161, 0.9569, 0.2898, -0.02161, 0.9569, 0.2898, -0.02161, 0.9948, 0.09781, -0.0299, 0.9948, 0.09781, -0.0299, 0.9948, 0.09781, -0.0299, 0.9948, 0.09781, -0.0299, 0.9948, -0.09781, -0.0299, 0.9948, -0.09781, -0.0299, 0.9948, -0.09781, -0.0299, 0.9948, -0.09781, -0.0299, 0.9569, -0.2898, -0.0216, 0.9569, -0.2898, -0.0216, 0.9569, -0.2898, -0.0216, 0.9569, -0.2898, -0.0216, 0.8822, -0.4708, -0.006254, 0.8822, -0.4708, -0.006254, 0.8822, -0.4708, -0.006254, 0.8822, -0.4708, -0.006254, 0.7735, -0.6337, 0.01382, 0.7735, -0.6337, 0.01382, 0.7735, -0.6337, 0.01382, 0.7735, -0.6337, 0.01382, 0.6346, -0.772, 0.03554, 0.6346, -0.772, 0.03554, 0.6346, -0.772, 0.03554, 0.6346, -0.772, 0.03554, 0.4713, -0.8802, 0.05558, 0.4713, -0.8802, 0.05558, 0.4713, -0.8802, 0.05558, 0.4713, -0.8802, 0.05558, 0.29, -0.9544, 0.07087, 0.29, -0.9544, 0.07087, 0.29, -0.9544, 0.07087, 0.29, -0.9544, 0.07087, 0.09787, -0.992, 0.07914, 0.09787, -0.992, 0.07914, 0.09787, -0.992, 0.07914, 0.09787, -0.992, 0.07914, -0.09787, -0.992, 0.07914, -0.09787, -0.992, 0.07914, -0.09787, -0.992, 0.07914, -0.09787, -0.992, 0.07914, -0.29, -0.9544, 0.07087, -0.29, -0.9544, 0.07087, -0.29, -0.9544, 0.07087, -0.29, -0.9544, 0.07087, -0.4713, -0.8802, 0.05558, -0.4713, -0.8802, 0.05558, -0.4713, -0.8802, 0.05558, -0.4713, -0.8802, 0.05558, -0.6346, -0.772, 0.03554, -0.6346, -0.772, 0.03554, -0.6346, -0.772, 0.03554, -0.6346, -0.772, 0.03554, -0.7735, -0.6337, 0.01382, -0.7735, -0.6337, 0.01382, -0.7735, -0.6337, 0.01382, -0.7735, -0.6337, 0.01382, -0.8822, -0.4708, -0.006252, -0.8822, -0.4708, -0.006252, -0.8822, -0.4708, -0.006252, -0.8822, -0.4708, -0.006252, -0.9569, -0.2898, -0.0216, -0.9569, -0.2898, -0.0216, -0.9569, -0.2898, -0.0216, -0.9569, -0.2898, -0.0216, -0.9948, -0.09781, -0.0299, -0.9948, -0.09781, -0.0299, -0.9948, -0.09781, -0.0299, -0.9948, -0.09781, -0.0299, -0.9948, 0.09781, -0.0299, -0.9948, 0.09781, -0.0299, -0.9948, 0.09781, -0.0299, -0.9948, 0.09781, -0.0299, -0.9569, 0.2898, -0.0216, -0.9569, 0.2898, -0.0216, -0.9569, 0.2898, -0.0216, -0.9569, 0.2898, -0.0216, -0.8822, 0.4708, -0.006253, -0.8822, 0.4708, -0.006253, -0.8822, 0.4708, -0.006253, -0.8822, 0.4708, -0.006253, -0.7735, 0.6337, 0.01382, -0.7735, 0.6337, 0.01382, -0.7735, 0.6337, 0.01382, -0.7735, 0.6337, 0.01382, -0.6346, 0.772, 0.03554, -0.6346, 0.772, 0.03554, -0.6346, 0.772, 0.03554, -0.6346, 0.772, 0.03554, -0.4713, 0.8802, 0.05558, -0.4713, 0.8802, 0.05558, -0.4713, 0.8802, 0.05558, -0.4713, 0.8802, 0.05558, -1.131e-09, 0.0, 1.0, -1.131e-09, 0.0, 1.0, -1.131e-09, 0.0, 1.0, -1.131e-09, 0.0, 1.0, -1.131e-09, 0.0, 1.0, -1.131e-09, 0.0, 1.0, -1.131e-09, 0.0, 1.0, -1.131e-09, 0.0, 1.0, -1.131e-09, 0.0, 1.0, -1.131e-09, 0.0, 1.0, -1.131e-09, 0.0, 1.0, -1.131e-09, 0.0, 1.0, -1.131e-09, 0.0, 1.0, -1.131e-09, 0.0, 1.0, -1.131e-09, 0.0, 1.0, -1.131e-09, 0.0, 1.0, -1.131e-09, 0.0, 1.0, -1.131e-09, 0.0, 1.0, -1.131e-09, 0.0, 1.0, -1.131e-09, 0.0, 1.0, -1.131e-09, 0.0, 1.0, -1.131e-09, 0.0, 1.0, -1.131e-09, 0.0, 1.0, -1.131e-09, 0.0, 1.0, -1.131e-09, 0.0, 1.0, -1.131e-09, 0.0, 1.0, -1.131e-09, 0.0, 1.0, -1.131e-09, 0.0, 1.0, -1.131e-09, 0.0, 1.0, -1.131e-09, 0.0, 1.0, -1.131e-09, 0.0, 1.0, -1.131e-09, 0.0, 1.0, -0.29, 0.9544, 0.07088, -0.29, 0.9544, 0.07088, -0.29, 0.9544, 0.07088, -0.29, 0.9544, 0.07088, -0.09787, 0.992, 0.07914, -0.09787, 0.992, 0.07914, -0.09787, 0.992, 0.07914, -0.09787, 0.992, 0.07914, -1.804e-07, -2.518e-08, 1.0, -1.804e-07, -2.518e-08, 1.0, -1.804e-07, -2.518e-08, 1.0, -1.804e-07, -2.518e-08, 1.0, -1.804e-07, -2.518e-08, 1.0, -1.804e-07, -2.518e-08, 1.0, -1.804e-07, -2.518e-08, 1.0, -1.804e-07, -2.518e-08, 1.0, -1.804e-07, -2.518e-08, 1.0, -1.804e-07, -2.518e-08, 1.0, -1.804e-07, -2.518e-08, 1.0, -1.804e-07, -2.518e-08, 1.0, -1.804e-07, -2.518e-08, 1.0, -1.804e-07, -2.518e-08, 1.0, -1.804e-07, -2.518e-08, 1.0, -1.804e-07, -2.518e-08, 1.0, -1.804e-07, -2.518e-08, 1.0, -1.804e-07, -2.518e-08, 1.0, -1.804e-07, -2.518e-08, 1.0, -1.804e-07, -2.518e-08, 1.0, -1.804e-07, -2.518e-08, 1.0, -1.804e-07, -2.518e-08, 1.0, -1.804e-07, -2.518e-08, 1.0, -1.804e-07, -2.518e-08, 1.0, -1.804e-07, -2.518e-08, 1.0, -1.804e-07, -2.518e-08, 1.0, -1.804e-07, -2.518e-08, 1.0, -1.804e-07, -2.518e-08, 1.0, -1.804e-07, -2.518e-08, 1.0, -1.804e-07, -2.518e-08, 1.0, -1.804e-07, -2.518e-08, 1.0, -1.804e-07, -2.518e-08, 1.0, -0.09611, 0.9405, -0.326, -0.09611, 0.9405, -0.326, -0.09611, 0.9405, -0.326, -0.09611, 0.9405, -0.326, -0.2839, 0.902, -0.3251, -0.2839, 0.902, -0.3251, -0.2839, 0.902, -0.3251, -0.2839, 0.902, -0.3251, -0.4589, 0.8274, -0.3236, -0.4589, 0.8274, -0.3236, -0.4589, 0.8274, -0.3236, -0.4589, 0.8274, -0.3236, -0.6139, 0.7209, -0.3217, -0.6139, 0.7209, -0.3217, -0.6139, 0.7209, -0.3217, -0.6139, 0.7209, -0.3217, -0.7432, 0.5878, -0.3196, -0.7432, 0.5878, -0.3196, -0.7432, 0.5878, -0.3196, -0.7432, 0.5878, -0.3196, -0.8429, 0.4342, -0.3177, -0.8429, 0.4342, -0.3177, -0.8429, 0.4342, -0.3177, -0.8429, 0.4342, -0.3177, -0.9105, 0.2662, -0.3163, -0.9105, 0.2662, -0.3163, -0.9105, 0.2662, -0.3163, -0.9105, 0.2662, -0.3163, -0.9447, 0.08967, -0.3155, -0.9447, 0.08967, -0.3155, -0.9447, 0.08967, -0.3155, -0.9447, 0.08967, -0.3155, -0.9447, -0.08967, -0.3155, -0.9447, -0.08967, -0.3155, -0.9447, -0.08967, -0.3155, -0.9447, -0.08967, -0.3155, -0.9105, -0.2662, -0.3163, -0.9105, -0.2662, -0.3163, -0.9105, -0.2662, -0.3163, -0.9105, -0.2662, -0.3163, -0.8429, -0.4342, -0.3177, -0.8429, -0.4342, -0.3177, -0.8429, -0.4342, -0.3177, -0.8429, -0.4342, -0.3177, -0.7432, -0.5878, -0.3196, -0.7432, -0.5878, -0.3196, -0.7432, -0.5878, -0.3196, -0.7432, -0.5878, -0.3196, -0.6139, -0.7209, -0.3217, -0.6139, -0.7209, -0.3217, -0.6139, -0.7209, -0.3217, -0.6139, -0.7209, -0.3217, -0.4589, -0.8274, -0.3236, -0.4589, -0.8274, -0.3236, -0.4589, -0.8274, -0.3236, -0.4589, -0.8274, -0.3236, -0.2839, -0.902, -0.3251, -0.2839, -0.902, -0.3251, -0.2839, -0.902, -0.3251, -0.2839, -0.902, -0.3251, -0.09612, -0.9405, -0.326, -0.09612, -0.9405, -0.326, -0.09612, -0.9405, -0.326, -0.09612, -0.9405, -0.326, 0.09612, -0.9405, -0.326, 0.09612, -0.9405, -0.326, 0.09612, -0.9405, -0.326, 0.09612, -0.9405, -0.326, 0.2839, -0.902, -0.3251, 0.2839, -0.902, -0.3251, 0.2839, -0.902, -0.3251, 0.2839, -0.902, -0.3251, 0.4589, -0.8274, -0.3236, 0.4589, -0.8274, -0.3236, 0.4589, -0.8274, -0.3236, 0.4589, -0.8274, -0.3236, 0.6139, -0.7209, -0.3217, 0.6139, -0.7209, -0.3217, 0.6139, -0.7209, -0.3217, 0.6139, -0.7209, -0.3217, 0.7432, -0.5878, -0.3196, 0.7432, -0.5878, -0.3196, 0.7432, -0.5878, -0.3196, 0.7432, -0.5878, -0.3196, 0.8429, -0.4342, -0.3177, 0.8429, -0.4342, -0.3177, 0.8429, -0.4342, -0.3177, 0.8429, -0.4342, -0.3177, 0.9105, -0.2662, -0.3163, 0.9105, -0.2662, -0.3163, 0.9105, -0.2662, -0.3163, 0.9105, -0.2662, -0.3163, 0.9447, -0.08967, -0.3155, 0.9447, -0.08967, -0.3155, 0.9447, -0.08967, -0.3155, 0.9447, -0.08967, -0.3155, 0.9447, 0.08967, -0.3155, 0.9447, 0.08967, -0.3155, 0.9447, 0.08967, -0.3155, 0.9447, 0.08967, -0.3155, 0.9105, 0.2662, -0.3163, 0.9105, 0.2662, -0.3163, 0.9105, 0.2662, -0.3163, 0.9105, 0.2662, -0.3163, 0.8429, 0.4342, -0.3177, 0.8429, 0.4342, -0.3177, 0.8429, 0.4342, -0.3177, 0.8429, 0.4342, -0.3177, 0.7432, 0.5878, -0.3196, 0.7432, 0.5878, -0.3196, 0.7432, 0.5878, -0.3196, 0.7432, 0.5878, -0.3196, 0.6139, 0.7209, -0.3217, 0.6139, 0.7209, -0.3217, 0.6139, 0.7209, -0.3217, 0.6139, 0.7209, -0.3217, 0.4589, 0.8274, -0.3236, 0.4589, 0.8274, -0.3236, 0.4589, 0.8274, -0.3236, 0.4589, 0.8274, -0.3236, 0.2839, 0.902, -0.3251, 0.2839, 0.902, -0.3251, 0.2839, 0.902, -0.3251, 0.2839, 0.902, -0.3251, 0.09611, 0.9405, -0.326, 0.09611, 0.9405, -0.326, 0.09611, 0.9405, -0.326, 0.09611, 0.9405, -0.326, 1.094e-08, 0.0, 1.0, 1.094e-08, 0.0, 1.0, 1.094e-08, 0.0, 1.0, 1.094e-08, 0.0, 1.0, 1.094e-08, 0.0, 1.0, 2.188e-08, 0.0, 1.0, 2.188e-08, 0.0, 1.0, 1.094e-08, 0.0, 1.0, 2.188e-08, 0.0, 1.0, 4.377e-08, 0.0, 1.0, 4.377e-08, 0.0, 1.0, 2.188e-08, 0.0, 1.0, 4.377e-08, 0.0, 1.0, 2.188e-08, 0.0, 1.0, 2.188e-08, 0.0, 1.0, 4.377e-08, 0.0, 1.0, 2.188e-08, 0.0, 1.0, 0.0, 0.0, 1.0, 0.0, 0.0, 1.0, 2.188e-08, 0.0, 1.0, 0.0, 0.0, 1.0, 4.377e-08, 0.0, 1.0, 4.377e-08, 0.0, 1.0, 0.0, 0.0, 1.0, 4.377e-08, 0.0, 1.0, 4.377e-08, 0.0, 1.0, 4.377e-08, 0.0, 1.0, 4.377e-08, 0.0, 1.0, 4.377e-08, 0.0, 1.0, 0.0, 0.0, 1.0, 0.0, 0.0, 1.0, 4.377e-08, 0.0, 1.0, 0.0, 0.0, 1.0, 4.377e-08, 0.0, 1.0, 4.377e-08, 0.0, 1.0, 0.0, 0.0, 1.0, 4.377e-08, 0.0, 1.0, 4.377e-08, 0.0, 1.0, 4.377e-08, 0.0, 1.0, 4.377e-08, 0.0, 1.0, 4.377e-08, 0.0, 1.0, 0.0, 0.0, 1.0, 0.0, 0.0, 1.0, 4.377e-08, 0.0, 1.0, 0.0, 0.0, 1.0, 0.0, 0.0, 1.0, 0.0, 0.0, 1.0, 0.0, 0.0, 1.0, 0.0, 0.0, 1.0, 0.0, 0.0, 1.0, 0.0, 0.0, 1.0, 0.0, 0.0, 1.0, 0.0, 0.0, 1.0, 0.0, 0.0, 1.0, 0.0, 0.0, 1.0, 0.0, 0.0, 1.0, 0.0, 0.0, 1.0, 0.0, 0.0, 1.0, 0.0, 0.0, 1.0, 0.0, 0.0, 1.0, 0.0, 0.0, 1.0, 1.094e-08, 0.0, 1.0, 1.094e-08, 0.0, 1.0, 0.0, 0.0, 1.0, 1.094e-08, 0.0, 1.0, 1.094e-08, 0.0, 1.0, 1.094e-08, 0.0, 1.0, 1.094e-08, 0.0, 1.0, 1.094e-08, 0.0, 1.0, -2.188e-08, 0.0, 1.0, -2.188e-08, 0.0, 1.0, 1.094e-08, 0.0, 1.0, -2.188e-08, 0.0, 1.0, -4.377e-08, 0.0, 1.0, -4.377e-08, 0.0, 1.0, -2.188e-08, 0.0, 1.0, -4.377e-08, 0.0, 1.0, -2.188e-08, 0.0, 1.0, -2.188e-08, 0.0, 1.0, -4.377e-08, 0.0, 1.0, -2.188e-08, 0.0, 1.0, 4.377e-08, 0.0, 1.0, 4.377e-08, 0.0, 1.0, -2.188e-08, 0.0, 1.0, 4.377e-08, 0.0, 1.0, 0.0, 0.0, 1.0, 1.447e-14, 0.0, 1.0, 4.377e-08, 0.0, 1.0, 0.0, 0.0, 1.0, -4.257e-15, 0.0, 1.0, -1.447e-14, 0.0, 1.0, 1.447e-14, 0.0, 1.0, -4.257e-15, 0.0, 1.0, -2.129e-14, 0.0, 1.0, -1.93e-14, 0.0, 1.0, -1.447e-14, 0.0, 1.0, -2.129e-14, 0.0, 1.0, -4.377e-08, 0.0, 1.0, -4.377e-08, 0.0, 1.0, -1.93e-14, 0.0, 1.0, -4.377e-08, 0.0, 1.0, 0.0, 0.0, 1.0, 0.0, 0.0, 1.0, -4.377e-08, 0.0, 1.0, 0.0, 0.0, 1.0, 4.377e-08, 0.0, 1.0, 4.377e-08, 0.0, 1.0, 0.0, 0.0, 1.0, 4.377e-08, 0.0, 1.0, 4.377e-08, 0.0, 1.0, 4.377e-08, 0.0, 1.0, 4.377e-08, 0.0, 1.0, 4.377e-08, 0.0, 1.0, 2.188e-08, 0.0, 1.0, 2.188e-08, 0.0, 1.0, 4.377e-08, 0.0, 1.0, 2.188e-08, 0.0, 1.0, 1.094e-08, 0.0, 1.0, 1.094e-08, 0.0, 1.0, 2.188e-08, 0.0, 1.0, 1.094e-08, 0.0, 1.0, -1.094e-08, 0.0, 1.0, -1.094e-08, 0.0, 1.0, 1.094e-08, 0.0, 1.0, -1.094e-08, 0.0, 1.0, 1.094e-08, 0.0, 1.0, 1.094e-08, 0.0, 1.0, -1.094e-08, 0.0, 1.0, -0.04103, -0.4166, 0.9082, -0.04103, -0.4166, 0.9082, -0.04103, -0.4166, 0.9082, -0.04103, -0.4166, 0.9082, -0.1215, -0.4006, 0.9082, -0.1215, -0.4006, 0.9082, -0.1215, -0.4006, 0.9082, -0.1215, -0.4006, 0.9082, -0.1973, -0.3692, 0.9082, -0.1973, -0.3692, 0.9082, -0.1973, -0.3692, 0.9082, -0.1973, -0.3692, 0.9082, -0.2656, -0.3236, 0.9082, -0.2656, -0.3236, 0.9082, -0.2656, -0.3236, 0.9082, -0.2656, -0.3236, 0.9082, -0.3236, -0.2656, 0.9082, -0.3236, -0.2656, 0.9082, -0.3236, -0.2656, 0.9082, -0.3236, -0.2656, 0.9082, -0.3692, -0.1973, 0.9082, -0.3692, -0.1973, 0.9082, -0.3692, -0.1973, 0.9082, -0.3692, -0.1973, 0.9082, -0.4006, -0.1215, 0.9082, -0.4006, -0.1215, 0.9082, -0.4006, -0.1215, 0.9082, -0.4006, -0.1215, 0.9082, -0.4166, -0.04103, 0.9082, -0.4166, -0.04103, 0.9082, -0.4166, -0.04103, 0.9082, -0.4166, -0.04103, 0.9082, -0.4166, 0.04103, 0.9082, -0.4166, 0.04103, 0.9082, -0.4166, 0.04103, 0.9082, -0.4166, 0.04103, 0.9082, -0.4006, 0.1215, 0.9082, -0.4006, 0.1215, 0.9082, -0.4006, 0.1215, 0.9082, -0.4006, 0.1215, 0.9082, -0.3692, 0.1973, 0.9082, -0.3692, 0.1973, 0.9082, -0.3692, 0.1973, 0.9082, -0.3692, 0.1973, 0.9082, -0.3236, 0.2656, 0.9082, -0.3236, 0.2656, 0.9082, -0.3236, 0.2656, 0.9082, -0.3236, 0.2656, 0.9082, -0.2656, 0.3236, 0.9082, -0.2656, 0.3236, 0.9082, -0.2656, 0.3236, 0.9082, -0.2656, 0.3236, 0.9082, -0.1973, 0.3692, 0.9082, -0.1973, 0.3692, 0.9082, -0.1973, 0.3692, 0.9082, -0.1973, 0.3692, 0.9082, -0.1215, 0.4006, 0.9082, -0.1215, 0.4006, 0.9082, -0.1215, 0.4006, 0.9082, -0.1215, 0.4006, 0.9082, -0.04103, 0.4166, 0.9082, -0.04103, 0.4166, 0.9082, -0.04103, 0.4166, 0.9082, -0.04103, 0.4166, 0.9082, 0.04103, 0.4166, 0.9082, 0.04103, 0.4166, 0.9082, 0.04103, 0.4166, 0.9082, 0.04103, 0.4166, 0.9082, 0.1215, 0.4006, 0.9082, 0.1215, 0.4006, 0.9082, 0.1215, 0.4006, 0.9082, 0.1215, 0.4006, 0.9082, 0.1973, 0.3692, 0.9082, 0.1973, 0.3692, 0.9082, 0.1973, 0.3692, 0.9082, 0.1973, 0.3692, 0.9082, 0.2656, 0.3236, 0.9082, 0.2656, 0.3236, 0.9082, 0.2656, 0.3236, 0.9082, 0.2656, 0.3236, 0.9082, 0.3236, 0.2656, 0.9082, 0.3236, 0.2656, 0.9082, 0.3236, 0.2656, 0.9082, 0.3236, 0.2656, 0.9082, 0.3692, 0.1973, 0.9082, 0.3692, 0.1973, 0.9082, 0.3692, 0.1973, 0.9082, 0.3692, 0.1973, 0.9082, 0.4006, 0.1215, 0.9082, 0.4006, 0.1215, 0.9082, 0.4006, 0.1215, 0.9082, 0.4006, 0.1215, 0.9082, 0.4166, 0.04103, 0.9082, 0.4166, 0.04103, 0.9082, 0.4166, 0.04103, 0.9082, 0.4166, 0.04103, 0.9082, 0.4166, -0.04103, 0.9082, 0.4166, -0.04103, 0.9082, 0.4166, -0.04103, 0.9082, 0.4166, -0.04103, 0.9082, 0.4006, -0.1215, 0.9082, 0.4006, -0.1215, 0.9082, 0.4006, -0.1215, 0.9082, 0.4006, -0.1215, 0.9082, 0.3692, -0.1973, 0.9082, 0.3692, -0.1973, 0.9082, 0.3692, -0.1973, 0.9082, 0.3692, -0.1973, 0.9082, 0.3236, -0.2656, 0.9082, 0.3236, -0.2656, 0.9082, 0.3236, -0.2656, 0.9082, 0.3236, -0.2656, 0.9082, 0.2656, -0.3236, 0.9082, 0.2656, -0.3236, 0.9082, 0.2656, -0.3236, 0.9082, 0.2656, -0.3236, 0.9082, 0.1973, -0.3692, 0.9082, 0.1973, -0.3692, 0.9082, 0.1973, -0.3692, 0.9082, 0.1973, -0.3692, 0.9082, 0.1215, -0.4006, 0.9082, 0.1215, -0.4006, 0.9082, 0.1215, -0.4006, 0.9082, 0.1215, -0.4006, 0.9082, 0.04103, -0.4166, 0.9082, 0.04103, -0.4166, 0.9082, 0.04103, -0.4166, 0.9082, 0.04103, -0.4166, 0.9082, -0.06633, 0.6789, -0.7313, -0.06633, 0.6789, -0.7313, -0.06633, 0.6789, -0.7313, -0.06633, 0.6789, -0.7313, -0.1975, 0.6561, -0.7284, -0.1975, 0.6561, -0.7284, -0.1975, 0.6561, -0.7284, -0.1975, 0.6561, -0.7284, -0.3237, 0.6104, -0.723, -0.3237, 0.6104, -0.723, -0.3237, 0.6104, -0.723, -0.3237, 0.6104, -0.723, -0.441, 0.5416, -0.7156, -0.441, 0.5416, -0.7156, -0.441, 0.5416, -0.7156, -0.441, 0.5416, -0.7156, -0.5446, 0.4505, -0.7074, -0.5446, 0.4505, -0.7074, -0.5446, 0.4505, -0.7074, -0.5446, 0.4505, -0.7074, -0.6291, 0.3389, -0.6996, -0.6291, 0.3389, -0.6996, -0.6291, 0.3389, -0.6996, -0.6291, 0.3389, -0.6996, -0.6891, 0.2107, -0.6933, -0.6891, 0.2107, -0.6933, -0.6891, 0.2107, -0.6933, -0.6891, 0.2107, -0.6933, -0.7204, 0.07151, -0.6899, -0.7204, 0.07151, -0.6899, -0.7204, 0.07151, -0.6899, -0.7204, 0.07151, -0.6899, -0.7204, -0.07151, -0.6899, -0.7204, -0.07151, -0.6899, -0.7204, -0.07151, -0.6899, -0.7204, -0.07151, -0.6899, -0.6891, -0.2107, -0.6933, -0.6891, -0.2107, -0.6933, -0.6891, -0.2107, -0.6933, -0.6891, -0.2107, -0.6933, -0.6291, -0.3389, -0.6996, -0.6291, -0.3389, -0.6996, -0.6291, -0.3389, -0.6996, -0.6291, -0.3389, -0.6996, -0.5446, -0.4505, -0.7074, -0.5446, -0.4505, -0.7074, -0.5446, -0.4505, -0.7074, -0.5446, -0.4505, -0.7074, -0.441, -0.5416, -0.7156, -0.441, -0.5416, -0.7156, -0.441, -0.5416, -0.7156, -0.441, -0.5416, -0.7156, -0.3237, -0.6104, -0.723, -0.3237, -0.6104, -0.723, -0.3237, -0.6104, -0.723, -0.3237, -0.6104, -0.723, -0.1975, -0.6561, -0.7284, -0.1975, -0.6561, -0.7284, -0.1975, -0.6561, -0.7284, -0.1975, -0.6561, -0.7284, -0.06634, -0.6789, -0.7313, -0.06634, -0.6789, -0.7313, -0.06634, -0.6789, -0.7313, -0.06634, -0.6789, -0.7313, 0.06634, -0.6789, -0.7313, 0.06634, -0.6789, -0.7313, 0.06634, -0.6789, -0.7313, 0.06634, -0.6789, -0.7313, 0.1975, -0.6561, -0.7284, 0.1975, -0.6561, -0.7284, 0.1975, -0.6561, -0.7284, 0.1975, -0.6561, -0.7284, 0.3237, -0.6104, -0.723, 0.3237, -0.6104, -0.723, 0.3237, -0.6104, -0.723, 0.3237, -0.6104, -0.723, 0.441, -0.5416, -0.7156, 0.441, -0.5416, -0.7156, 0.441, -0.5416, -0.7156, 0.441, -0.5416, -0.7156, 0.5446, -0.4505, -0.7074, 0.5446, -0.4505, -0.7074, 0.5446, -0.4505, -0.7074, 0.5446, -0.4505, -0.7074, 0.6291, -0.3389, -0.6996, 0.6291, -0.3389, -0.6996, 0.6291, -0.3389, -0.6996, 0.6291, -0.3389, -0.6996, 0.6891, -0.2107, -0.6933, 0.6891, -0.2107, -0.6933, 0.6891, -0.2107, -0.6933, 0.6891, -0.2107, -0.6933, 0.7204, -0.07151, -0.6899, 0.7204, -0.07151, -0.6899, 0.7204, -0.07151, -0.6899, 0.7204, -0.07151, -0.6899, 0.7204, 0.07151, -0.6899, 0.7204, 0.07151, -0.6899, 0.7204, 0.07151, -0.6899, 0.7204, 0.07151, -0.6899, 0.6891, 0.2107, -0.6933, 0.6891, 0.2107, -0.6933, 0.6891, 0.2107, -0.6933, 0.6891, 0.2107, -0.6933, 0.6291, 0.3389, -0.6996, 0.6291, 0.3389, -0.6996, 0.6291, 0.3389, -0.6996, 0.6291, 0.3389, -0.6996, 0.5446, 0.4505, -0.7074, 0.5446, 0.4505, -0.7074, 0.5446, 0.4505, -0.7074, 0.5446, 0.4505, -0.7074, 0.441, 0.5416, -0.7156, 0.441, 0.5416, -0.7156, 0.441, 0.5416, -0.7156, 0.441, 0.5416, -0.7156, 0.3237, 0.6104, -0.723, 0.3237, 0.6104, -0.723, 0.3237, 0.6104, -0.723, 0.3237, 0.6104, -0.723, 0.1975, 0.6561, -0.7284, 0.1975, 0.6561, -0.7284, 0.1975, 0.6561, -0.7284, 0.1975, 0.6561, -0.7284, 0.06634, 0.6789, -0.7313, 0.06634, 0.6789, -0.7313, 0.06634, 0.6789, -0.7313, 0.06634, 0.6789, -0.7313, 0.04663, 0.4759, -0.8783, 0.04663, 0.4759, -0.8783, 0.04663, 0.4759, -0.8783, 0.04663, 0.4759, -0.8783, 0.1377, 0.4561, -0.8792, 0.1377, 0.4561, -0.8792, 0.1377, 0.4561, -0.8792, 0.1377, 0.4561, -0.8792, 0.2223, 0.4179, -0.8809, 0.2223, 0.4179, -0.8809, 0.2223, 0.4179, -0.8809, 0.2223, 0.4179, -0.8809, 0.2968, 0.3635, -0.883, 0.2968, 0.3635, -0.883, 0.2968, 0.3635, -0.883, 0.2968, 0.3635, -0.883, 0.3587, 0.2959, -0.8853, 0.3587, 0.2959, -0.8853, 0.3587, 0.2959, -0.8853, 0.3587, 0.2959, -0.8853, 0.4062, 0.2182, -0.8873, 0.4062, 0.2182, -0.8873, 0.4062, 0.2182, -0.8873, 0.4062, 0.2182, -0.8873, 0.4382, 0.1336, -0.8889, 0.4382, 0.1336, -0.8889, 0.4382, 0.1336, -0.8889, 0.4382, 0.1336, -0.8889, 0.4543, 0.04497, -0.8897, 0.4543, 0.04497, -0.8897, 0.4543, 0.04497, -0.8897, 0.4543, 0.04497, -0.8897, 0.4543, -0.04497, -0.8897, 0.4543, -0.04497, -0.8897, 0.4543, -0.04497, -0.8897, 0.4543, -0.04497, -0.8897, 0.4382, -0.1336, -0.8889, 0.4382, -0.1336, -0.8889, 0.4382, -0.1336, -0.8889, 0.4382, -0.1336, -0.8889, 0.4062, -0.2182, -0.8873, 0.4062, -0.2182, -0.8873, 0.4062, -0.2182, -0.8873, 0.4062, -0.2182, -0.8873, 0.3587, -0.2959, -0.8853, 0.3587, -0.2959, -0.8853, 0.3587, -0.2959, -0.8853, 0.3587, -0.2959, -0.8853, 0.2968, -0.3635, -0.883, 0.2968, -0.3635, -0.883, 0.2968, -0.3635, -0.883, 0.2968, -0.3635, -0.883, 0.2223, -0.4179, -0.8809, 0.2223, -0.4179, -0.8809, 0.2223, -0.4179, -0.8809, 0.2223, -0.4179, -0.8809, 0.1377, -0.4561, -0.8792, 0.1377, -0.4561, -0.8792, 0.1377, -0.4561, -0.8792, 0.1377, -0.4561, -0.8792, 0.04663, -0.4759, -0.8783, 0.04663, -0.4759, -0.8783, 0.04663, -0.4759, -0.8783, 0.04663, -0.4759, -0.8783, -0.04663, -0.4759, -0.8783, -0.04663, -0.4759, -0.8783, -0.04663, -0.4759, -0.8783, -0.04663, -0.4759, -0.8783, -0.1377, -0.4561, -0.8792, -0.1377, -0.4561, -0.8792, -0.1377, -0.4561, -0.8792, -0.1377, -0.4561, -0.8792, -0.2223, -0.4179, -0.8809, -0.2223, -0.4179, -0.8809, -0.2223, -0.4179, -0.8809, -0.2223, -0.4179, -0.8809, -0.2968, -0.3635, -0.883, -0.2968, -0.3635, -0.883, -0.2968, -0.3635, -0.883, -0.2968, -0.3635, -0.883, -0.3587, -0.2959, -0.8853, -0.3587, -0.2959, -0.8853, -0.3587, -0.2959, -0.8853, -0.3587, -0.2959, -0.8853, -0.4062, -0.2182, -0.8873, -0.4062, -0.2182, -0.8873, -0.4062, -0.2182, -0.8873, -0.4062, -0.2182, -0.8873, -0.4382, -0.1336, -0.8889, -0.4382, -0.1336, -0.8889, -0.4382, -0.1336, -0.8889, -0.4382, -0.1336, -0.8889, -0.4543, -0.04497, -0.8897, -0.4543, -0.04497, -0.8897, -0.4543, -0.04497, -0.8897, -0.4543, -0.04497, -0.8897, -0.4543, 0.04497, -0.8897, -0.4543, 0.04497, -0.8897, -0.4543, 0.04497, -0.8897, -0.4543, 0.04497, -0.8897, -0.4382, 0.1336, -0.8889, -0.4382, 0.1336, -0.8889, -0.4382, 0.1336, -0.8889, -0.4382, 0.1336, -0.8889, -0.4062, 0.2182, -0.8873, -0.4062, 0.2182, -0.8873, -0.4062, 0.2182, -0.8873, -0.4062, 0.2182, -0.8873, -0.3587, 0.2959, -0.8853, -0.3587, 0.2959, -0.8853, -0.3587, 0.2959, -0.8853, -0.3587, 0.2959, -0.8853, -0.2968, 0.3635, -0.883, -0.2968, 0.3635, -0.883, -0.2968, 0.3635, -0.883, -0.2968, 0.3635, -0.883, -0.2223, 0.4179, -0.8809, -0.2223, 0.4179, -0.8809, -0.2223, 0.4179, -0.8809, -0.2223, 0.4179, -0.8809, -0.1377, 0.4561, -0.8792, -0.1377, 0.4561, -0.8792, -0.1377, 0.4561, -0.8792, -0.1377, 0.4561, -0.8792, -0.04663, 0.4759, -0.8783, -0.04663, 0.4759, -0.8783, -0.04663, 0.4759, -0.8783, -0.04663, 0.4759, -0.8783])] * 3)])

# ---- objects
ob_light = bpy.data.objects.new('Light', light_light)
ob_camera = bpy.data.objects.new('Camera', cam_camera)
ob_cylinder2 = bpy.data.objects.new('Cylinder2', me_cylinder)

# ---- transforms, parenting, visibility, modifiers, constraints
ob_light.location = (4.076, 1.005, 5.904)
ob_light.rotation_euler = (0.6503, 0.05522, 1.866)
ob_light.lock_rotations_4d = False
ob_light.empty_display_type = 'ARROWS'
ob_light.color = (0.0, 0.0, 0.0, 0.0)
ob_light.lineart.crease_threshold = 0.0
ob_camera.location = (7.359, -6.926, 4.958)
ob_camera.rotation_euler = (1.109, 0.0, 0.8149)
ob_camera.lock_rotations_4d = False
ob_camera.empty_display_type = 'ARROWS'
ob_camera.color = (0.0, 0.0, 0.0, 0.0)
ob_camera.display_type = 'WIRE'
ob_camera.lineart.crease_threshold = 0.0
ob_cylinder2.location = (0.0, 0.2353, 1.535)
ob_cylinder2.rotation_euler = (-1.629e-07, 0.0, 0.0)
ob_cylinder2.scale = (3.92, 3.922, 5.243)
ob_cylinder2.color = (0.8, 0.8, 0.8, 1.0)
ob_cylinder2.lineart.crease_threshold = 0.0

# ---- collection membership
col_collection.objects.link(ob_light)
col_collection.objects.link(ob_camera)
col_collection.objects.link(ob_cylinder2)

# ---- scene / render settings (as saved in the file)
scene.camera = ob_camera
scene.frame_start = 1; scene.frame_end = 250; scene.frame_set(1)
scene.render.engine = 'BLENDER_EEVEE_NEXT'
scene.cycles.use_denoising = False
scene.cycles.samples = 128
scene.cycles.sampling_pattern = 'TABULATED_SOBOL'
scene.cycles.use_adaptive_sampling = False
scene.cycles.use_light_tree = False
scene.view_settings.view_transform = 'Filmic'
bpy.context.view_layer.update()
